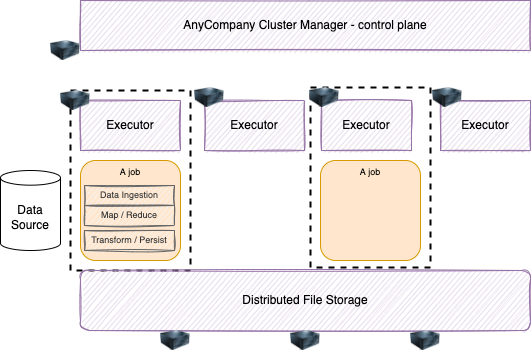

The diagram above was exported from draw.io. Its source (the exported page's mxGraphModel, read from the mxfile embedded in the PNG):
<mxGraphModel dx="427" dy="399" grid="1" gridSize="10" guides="1" tooltips="1" connect="1" arrows="1" fold="1" page="1" pageScale="1" pageWidth="850" pageHeight="1100" math="0" shadow="0">
  <root>
    <mxCell id="0" />
    <mxCell id="1" parent="0" />
    <mxCell id="23" value="" style="rounded=0;whiteSpace=wrap;html=1;fillColor=none;dashed=1;strokeWidth=2;" parent="1" vertex="1">
      <mxGeometry x="310" y="187" width="120" height="180" as="geometry" />
    </mxCell>
    <mxCell id="20" value="" style="rounded=0;whiteSpace=wrap;html=1;fillColor=none;dashed=1;strokeWidth=2;" parent="1" vertex="1">
      <mxGeometry x="70" y="190" width="120" height="180" as="geometry" />
    </mxCell>
    <mxCell id="2" value="AnyCompany Cluster Manager - control plane" style="rounded=0;whiteSpace=wrap;html=1;sketch=1;fillColor=#e1d5e7;strokeColor=#9673a6;" parent="1" vertex="1">
      <mxGeometry x="80" y="100" width="450" height="50" as="geometry" />
    </mxCell>
    <mxCell id="4" value="Distributed File Storage" style="rounded=1;whiteSpace=wrap;html=1;sketch=1;fillColor=#e1d5e7;strokeColor=#9673a6;" parent="1" vertex="1">
      <mxGeometry x="80" y="370" width="450" height="60" as="geometry" />
    </mxCell>
    <mxCell id="5" value="Executor" style="rounded=0;whiteSpace=wrap;html=1;sketch=1;fillColor=#e1d5e7;strokeColor=#9673a6;" parent="1" vertex="1">
      <mxGeometry x="80" y="200" width="100" height="50" as="geometry" />
    </mxCell>
    <mxCell id="6" value="Executor" style="rounded=0;whiteSpace=wrap;html=1;sketch=1;fillColor=#e1d5e7;strokeColor=#9673a6;" parent="1" vertex="1">
      <mxGeometry x="204" y="200" width="100" height="50" as="geometry" />
    </mxCell>
    <mxCell id="7" value="Executor" style="rounded=0;whiteSpace=wrap;html=1;sketch=1;fillColor=#e1d5e7;strokeColor=#9673a6;" parent="1" vertex="1">
      <mxGeometry x="321" y="200" width="90" height="50" as="geometry" />
    </mxCell>
    <mxCell id="8" value="Executor" style="rounded=0;whiteSpace=wrap;html=1;sketch=1;fillColor=#e1d5e7;strokeColor=#9673a6;" parent="1" vertex="1">
      <mxGeometry x="440" y="200" width="90" height="50" as="geometry" />
    </mxCell>
    <mxCell id="10" value="Data Source" style="shape=cylinder3;whiteSpace=wrap;html=1;boundedLbl=1;backgroundOutline=1;size=7.3359222412109375;" parent="1" vertex="1">
      <mxGeometry y="270" width="60" height="80" as="geometry" />
    </mxCell>
    <mxCell id="11" value="A job" style="rounded=1;whiteSpace=wrap;html=1;fillColor=#ffe6cc;strokeColor=#d79b00;horizontal=1;verticalAlign=top;fontSize=9;" parent="1" vertex="1">
      <mxGeometry x="80" y="260" width="100" height="100" as="geometry" />
    </mxCell>
    <mxCell id="3" value="Data Ingestion" style="rounded=0;whiteSpace=wrap;html=1;sketch=1;fillColor=#f5f5f5;strokeColor=#666666;fontSize=9;fontColor=#333333;" parent="1" vertex="1">
      <mxGeometry x="84" y="285" width="90" height="20" as="geometry" />
    </mxCell>
    <mxCell id="12" value="" style="image;html=1;image=img/lib/clip_art/computers/Server_128x128.png" parent="1" vertex="1">
      <mxGeometry x="30" y="140" width="70" height="20" as="geometry" />
    </mxCell>
    <mxCell id="13" value="" style="image;html=1;image=img/lib/clip_art/computers/Server_128x128.png" parent="1" vertex="1">
      <mxGeometry x="40" y="190" width="70" height="20" as="geometry" />
    </mxCell>
    <mxCell id="14" value="" style="image;html=1;image=img/lib/clip_art/computers/Server_128x128.png" parent="1" vertex="1">
      <mxGeometry x="174" y="187" width="70" height="20" as="geometry" />
    </mxCell>
    <mxCell id="15" value="" style="image;html=1;image=img/lib/clip_art/computers/Server_128x128.png" parent="1" vertex="1">
      <mxGeometry x="289" y="187" width="70" height="20" as="geometry" />
    </mxCell>
    <mxCell id="16" value="" style="image;html=1;image=img/lib/clip_art/computers/Server_128x128.png" parent="1" vertex="1">
      <mxGeometry x="412" y="187" width="70" height="20" as="geometry" />
    </mxCell>
    <mxCell id="17" value="" style="image;html=1;image=img/lib/clip_art/computers/Server_128x128.png" parent="1" vertex="1">
      <mxGeometry x="140" y="430" width="70" height="20" as="geometry" />
    </mxCell>
    <mxCell id="18" value="" style="image;html=1;image=img/lib/clip_art/computers/Server_128x128.png" parent="1" vertex="1">
      <mxGeometry x="270" y="430" width="70" height="20" as="geometry" />
    </mxCell>
    <mxCell id="19" value="" style="image;html=1;image=img/lib/clip_art/computers/Server_128x128.png" parent="1" vertex="1">
      <mxGeometry x="390" y="430" width="70" height="20" as="geometry" />
    </mxCell>
    <mxCell id="21" value="Map / Reduce" style="rounded=0;whiteSpace=wrap;html=1;sketch=1;fillColor=#f5f5f5;strokeColor=#666666;fontSize=9;fontColor=#333333;" parent="1" vertex="1">
      <mxGeometry x="84" y="305" width="90" height="20" as="geometry" />
    </mxCell>
    <mxCell id="22" value="Transform / Persist" style="rounded=0;whiteSpace=wrap;html=1;sketch=1;fillColor=#f5f5f5;strokeColor=#666666;fontSize=9;fontColor=#333333;" parent="1" vertex="1">
      <mxGeometry x="84" y="330" width="90" height="20" as="geometry" />
    </mxCell>
    <mxCell id="24" value="A job" style="rounded=1;whiteSpace=wrap;html=1;fillColor=#ffe6cc;strokeColor=#d79b00;horizontal=1;verticalAlign=top;fontSize=9;" parent="1" vertex="1">
      <mxGeometry x="320" y="260" width="100" height="100" as="geometry" />
    </mxCell>
  </root>
</mxGraphModel>